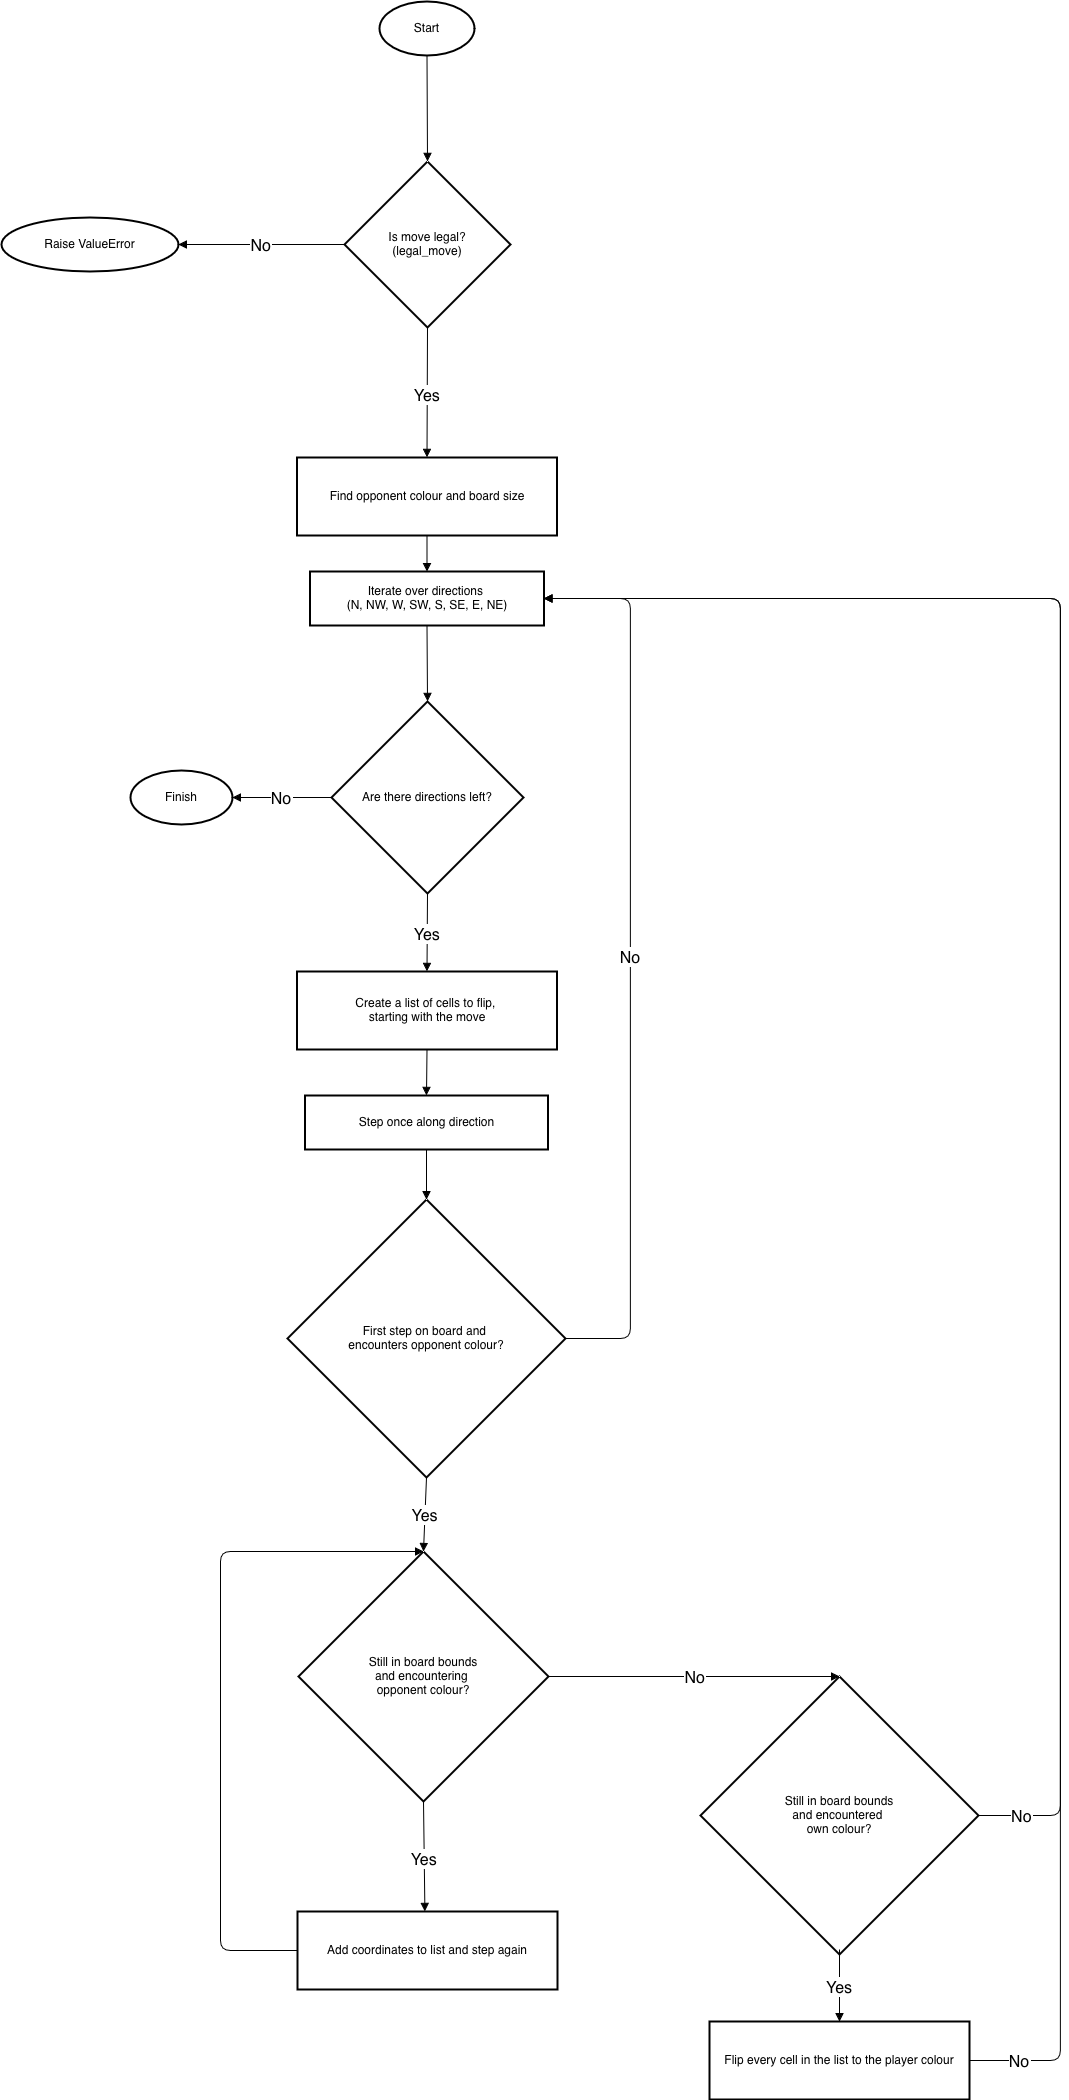

The diagram above was exported from draw.io. Its source (the exported page's mxGraphModel, read from the mxfile embedded in the PNG):
<mxGraphModel dx="3980" dy="1983" grid="1" gridSize="10" guides="1" tooltips="1" connect="1" arrows="1" fold="1" page="1" pageScale="1" pageWidth="827" pageHeight="1169" math="0" shadow="0">
  <root>
    <mxCell id="0" />
    <mxCell id="1" parent="0" />
    <mxCell id="2" parent="1" style="whiteSpace=wrap;strokeWidth=2;shape=ellipse;perimeter=ellipsePerimeter;html=1;" value="Raise ValueError" vertex="1">
      <mxGeometry height="54" width="177" x="21" y="306" as="geometry" />
    </mxCell>
    <mxCell id="3" connectable="0" parent="1" style="group" value="" vertex="1">
      <mxGeometry height="2098" width="930" x="150" y="90" as="geometry" />
    </mxCell>
    <mxCell id="4" parent="3" style="whiteSpace=wrap;strokeWidth=2;shape=ellipse;perimeter=ellipsePerimeter;html=1;" value="Start" vertex="1">
      <mxGeometry height="54" width="95" x="249" as="geometry" />
    </mxCell>
    <mxCell id="5" parent="3" style="rhombus;strokeWidth=2;whiteSpace=wrap;" value="Is move legal?&#10;(legal_move)" vertex="1">
      <mxGeometry height="166" width="166" x="214" y="160" as="geometry" />
    </mxCell>
    <mxCell id="6" parent="3" style="whiteSpace=wrap;strokeWidth=2;" value="Find opponent colour and board size" vertex="1">
      <mxGeometry height="78" width="260" x="166.5" y="456" as="geometry" />
    </mxCell>
    <mxCell id="7" parent="3" style="whiteSpace=wrap;strokeWidth=2;" value="Iterate over directions &#10;(N, NW, W, SW, S, SE, E, NE)" vertex="1">
      <mxGeometry height="54" width="234" x="179.5" y="570" as="geometry" />
    </mxCell>
    <mxCell id="8" parent="3" style="rhombus;strokeWidth=2;whiteSpace=wrap;" value="Are there directions left?" vertex="1">
      <mxGeometry height="192" width="192" x="201" y="700" as="geometry" />
    </mxCell>
    <mxCell id="9" parent="3" style="whiteSpace=wrap;strokeWidth=2;shape=ellipse;perimeter=ellipsePerimeter;html=1;" value="Finish" vertex="1">
      <mxGeometry height="54" width="102" y="769" as="geometry" />
    </mxCell>
    <mxCell id="10" parent="3" style="whiteSpace=wrap;strokeWidth=2;" value="Create a list of cells to flip, &#10;starting with the move" vertex="1">
      <mxGeometry height="78" width="260" x="166.5" y="970" as="geometry" />
    </mxCell>
    <mxCell id="11" parent="3" style="whiteSpace=wrap;strokeWidth=2;" value="Step once along direction" vertex="1">
      <mxGeometry height="54" width="243" x="174.5" y="1094" as="geometry" />
    </mxCell>
    <mxCell id="12" parent="3" style="rhombus;strokeWidth=2;whiteSpace=wrap;" value="First step on board and &#10;encounters opponent colour?" vertex="1">
      <mxGeometry height="278" width="278" x="157" y="1198" as="geometry" />
    </mxCell>
    <mxCell id="13" parent="3" style="rhombus;strokeWidth=2;whiteSpace=wrap;" value="Still in board bounds&#10;and encountering &#10;opponent colour?" vertex="1">
      <mxGeometry height="250" width="250" x="168" y="1550" as="geometry" />
    </mxCell>
    <mxCell id="14" parent="3" style="whiteSpace=wrap;strokeWidth=2;" value="Add coordinates to list and step again" vertex="1">
      <mxGeometry height="78" width="260" x="167" y="1910" as="geometry" />
    </mxCell>
    <mxCell id="15" parent="3" style="rhombus;strokeWidth=2;whiteSpace=wrap;" value="Still in board bounds&#10;and encountered &#10;own colour?" vertex="1">
      <mxGeometry height="278" width="278" x="570" y="1675" as="geometry" />
    </mxCell>
    <mxCell id="16" parent="3" style="whiteSpace=wrap;strokeWidth=2;" value="Flip every cell in the list to the player colour" vertex="1">
      <mxGeometry height="78" width="260" x="579" y="2020" as="geometry" />
    </mxCell>
    <mxCell id="17" edge="1" parent="3" source="4" style="curved=0;startArrow=none;endArrow=block;exitX=0.5;exitY=1;entryX=0.5;entryY=0;rounded=1;fontSize=16;" target="5" value="">
      <mxGeometry relative="1" as="geometry">
        <Array as="points" />
      </mxGeometry>
    </mxCell>
    <mxCell id="19" edge="1" parent="3" source="5" style="startArrow=none;endArrow=block;exitX=0.5;exitY=1;entryX=0.5;entryY=0;rounded=1;fontSize=16;exitDx=0;exitDy=0;curved=0;" target="6" value="Yes">
      <mxGeometry relative="1" as="geometry" />
    </mxCell>
    <mxCell id="20" edge="1" parent="3" source="6" style="curved=0;startArrow=none;endArrow=block;exitX=0.5;exitY=1;entryX=0.5;entryY=0;rounded=1;fontSize=16;" target="7" value="">
      <mxGeometry relative="1" as="geometry">
        <Array as="points" />
      </mxGeometry>
    </mxCell>
    <mxCell id="21" edge="1" parent="3" source="7" style="startArrow=none;endArrow=block;exitX=0.5;exitY=1;entryX=0.5;entryY=0;rounded=1;fontSize=16;exitDx=0;exitDy=0;curved=0;" target="8" value="">
      <mxGeometry relative="1" as="geometry" />
    </mxCell>
    <mxCell id="22" edge="1" parent="3" source="8" style="curved=0;startArrow=none;endArrow=block;exitX=0;exitY=0.5;entryX=1;entryY=0.5;rounded=1;fontSize=16;entryDx=0;entryDy=0;exitDx=0;exitDy=0;" target="9" value="No">
      <mxGeometry relative="1" as="geometry">
        <Array as="points" />
      </mxGeometry>
    </mxCell>
    <mxCell id="23" edge="1" parent="3" source="8" style="startArrow=none;endArrow=block;exitX=0.5;exitY=1;entryX=0.5;entryY=0;rounded=1;fontSize=16;exitDx=0;exitDy=0;curved=0;" target="10" value="Yes">
      <mxGeometry relative="1" as="geometry" />
    </mxCell>
    <mxCell id="24" edge="1" parent="3" source="10" style="curved=0;startArrow=none;endArrow=block;exitX=0.5;exitY=1;entryX=0.5;entryY=0.01;rounded=1;fontSize=16;" target="11" value="">
      <mxGeometry relative="1" as="geometry">
        <Array as="points" />
      </mxGeometry>
    </mxCell>
    <mxCell id="25" edge="1" parent="3" source="11" style="startArrow=none;endArrow=block;exitX=0.5;exitY=1.01;entryX=0.5;entryY=0;rounded=1;fontSize=16;entryDx=0;entryDy=0;curved=0;" target="12" value="">
      <mxGeometry relative="1" as="geometry" />
    </mxCell>
    <mxCell id="26" edge="1" parent="3" source="12" style="startArrow=none;endArrow=block;exitX=1;exitY=0.5;entryX=1;entryY=0.5;rounded=1;fontSize=16;entryDx=0;entryDy=0;exitDx=0;exitDy=0;curved=0;" target="7" value="No">
      <mxGeometry relative="1" as="geometry">
        <Array as="points">
          <mxPoint x="500" y="1337" />
          <mxPoint x="500" y="597" />
        </Array>
      </mxGeometry>
    </mxCell>
    <mxCell id="27" edge="1" parent="3" source="12" style="curved=0;startArrow=none;endArrow=block;exitX=0.5;exitY=1;entryX=0.5;entryY=0;rounded=1;fontSize=16;" target="13" value="Yes">
      <mxGeometry relative="1" as="geometry">
        <Array as="points" />
      </mxGeometry>
    </mxCell>
    <mxCell id="28" edge="1" parent="3" source="13" style="startArrow=none;endArrow=block;exitX=0.5;exitY=1;entryX=0.49;entryY=0;rounded=1;fontSize=16;exitDx=0;exitDy=0;curved=0;" target="14" value="Yes">
      <mxGeometry relative="1" as="geometry" />
    </mxCell>
    <mxCell id="29" edge="1" parent="3" source="14" style="startArrow=none;endArrow=block;exitX=0;exitY=0.5;entryX=0.5;entryY=0;rounded=1;fontSize=16;exitDx=0;exitDy=0;entryDx=0;entryDy=0;curved=0;" target="13" value="">
      <mxGeometry relative="1" as="geometry">
        <Array as="points">
          <mxPoint x="90" y="1949" />
          <mxPoint x="90" y="1550" />
        </Array>
      </mxGeometry>
    </mxCell>
    <mxCell id="30" edge="1" parent="3" source="13" style="startArrow=none;endArrow=block;exitX=1;exitY=0.5;entryX=0.5;entryY=0;rounded=1;fontSize=16;exitDx=0;exitDy=0;entryDx=0;entryDy=0;curved=0;" target="15" value="No">
      <mxGeometry relative="1" as="geometry" />
    </mxCell>
    <mxCell id="31" edge="1" parent="3" source="15" style="startArrow=none;endArrow=block;exitX=1;exitY=0.5;entryX=1;entryY=0.5;rounded=1;fontSize=16;entryDx=0;entryDy=0;exitDx=0;exitDy=0;curved=0;" target="7" value="No">
      <mxGeometry relative="1" x="-0.9532" as="geometry">
        <mxPoint as="offset" />
        <Array as="points">
          <mxPoint x="930" y="1814" />
          <mxPoint x="930" y="597" />
        </Array>
      </mxGeometry>
    </mxCell>
    <mxCell id="32" edge="1" parent="3" style="startArrow=none;endArrow=block;entryX=0.5;entryY=0;rounded=1;fontSize=16;entryDx=0;entryDy=0;curved=0;" target="16" value="Yes">
      <mxGeometry relative="1" as="geometry">
        <mxPoint x="709" y="1948" as="sourcePoint" />
      </mxGeometry>
    </mxCell>
    <mxCell id="33" edge="1" parent="3" source="16" style="startArrow=none;endArrow=block;exitX=1;exitY=0.5;entryX=1;entryY=0.5;rounded=1;fontSize=16;entryDx=0;entryDy=0;exitDx=0;exitDy=0;curved=0;" target="7" value="No">
      <mxGeometry relative="1" x="-0.9502" as="geometry">
        <mxPoint as="offset" />
        <Array as="points">
          <mxPoint x="930" y="2059" />
          <mxPoint x="930" y="597" />
        </Array>
      </mxGeometry>
    </mxCell>
    <mxCell id="18" edge="1" parent="1" source="5" style="startArrow=none;endArrow=block;exitX=0;exitY=0.5;entryX=1;entryY=0.5;rounded=1;fontSize=16;exitDx=0;exitDy=0;entryDx=0;entryDy=0;curved=0;" target="2" value="No">
      <mxGeometry relative="1" as="geometry" />
    </mxCell>
  </root>
</mxGraphModel>